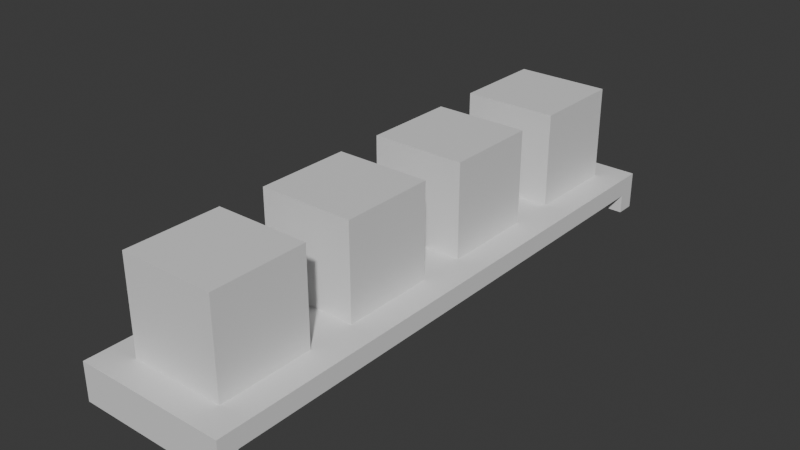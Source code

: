 # Source: DieHolder.blend  (saved by Blender 5.0.118; exported with 4.5.12 LTS)
import bpy
from mathutils import Matrix  # noqa: F401  (used for matrix-valued properties, if any)

bpy.ops.wm.read_factory_settings(use_empty=True)
scene = bpy.context.scene
scene.name = 'Scene'

# ---- collections
col_all = bpy.data.collections.new('All'); scene.collection.children.link(col_all)
col_0__support = bpy.data.collections.new('0° Support'); col_all.children.link(col_0__support)
col_dice = bpy.data.collections.new('Dice'); col_0__support.children.link(col_dice)
col_support = bpy.data.collections.new('Support'); col_0__support.children.link(col_support)

# ---- materials (node trees are filled in below, after node groups)
mat_material = bpy.data.materials.new('Material')
mat_material.alpha_threshold = 0.0
mat_material.use_backface_culling_lightprobe_volume = False
mat_material.roughness = 0.5
mat_material.line_color = (0.0, 0.0, 0.0, 1.0)
mat_material_002 = bpy.data.materials.new('Material.002')
mat_material_002.alpha_threshold = 0.0
mat_material_002.use_backface_culling_lightprobe_volume = False
mat_material_002.roughness = 0.5
mat_material_002.line_color = (0.0, 0.0, 0.0, 1.0)
mat_material_003 = bpy.data.materials.new('Material.003')
mat_material_003.alpha_threshold = 0.0
mat_material_003.use_backface_culling_lightprobe_volume = False
mat_material_003.roughness = 0.5
mat_material_003.line_color = (0.0, 0.0, 0.0, 1.0)
mat_material_004 = bpy.data.materials.new('Material.004')
mat_material_004.alpha_threshold = 0.0
mat_material_004.use_backface_culling_lightprobe_volume = False
mat_material_004.roughness = 0.5
mat_material_004.line_color = (0.0, 0.0, 0.0, 1.0)
mat_material_001 = bpy.data.materials.new('Material.001')
mat_material_001.alpha_threshold = 0.0
mat_material_001.use_backface_culling_lightprobe_volume = False
mat_material_001.roughness = 0.5
mat_material_001.line_color = (0.0, 0.0, 0.0, 1.0)
mat_material_005 = bpy.data.materials.new('Material.005')
mat_material_005.alpha_threshold = 0.0
mat_material_005.use_backface_culling_lightprobe_volume = False
mat_material_005.roughness = 0.5
mat_material_005.line_color = (0.0, 0.0, 0.0, 1.0)
mat_material_006 = bpy.data.materials.new('Material.006')
mat_material_006.alpha_threshold = 0.0
mat_material_006.use_backface_culling_lightprobe_volume = False
mat_material_006.roughness = 0.5
mat_material_006.line_color = (0.0, 0.0, 0.0, 1.0)

# ---- material node trees
mat_material.use_nodes = True; mat_material.node_tree.nodes.clear()
_N = mat_material.node_tree.nodes; _L = mat_material.node_tree.links
n0 = _N.new('ShaderNodeOutputMaterial'); n0.name = 'Material Output'; n0.location = (200, 100)
n1 = _N.new('ShaderNodeBsdfPrincipled'); n1.name = 'Principled BSDF'; n1.location = (-200, 100)
_L.new(n1.outputs[0], n0.inputs[0])
n0.is_active_output = True
mat_material_002.use_nodes = True; mat_material_002.node_tree.nodes.clear()
_N = mat_material_002.node_tree.nodes; _L = mat_material_002.node_tree.links
n0 = _N.new('ShaderNodeOutputMaterial'); n0.name = 'Material Output'; n0.location = (200, 100)
n1 = _N.new('ShaderNodeBsdfPrincipled'); n1.name = 'Principled BSDF'; n1.location = (-200, 100)
_L.new(n1.outputs[0], n0.inputs[0])
n0.is_active_output = True
mat_material_003.use_nodes = True; mat_material_003.node_tree.nodes.clear()
_N = mat_material_003.node_tree.nodes; _L = mat_material_003.node_tree.links
n0 = _N.new('ShaderNodeOutputMaterial'); n0.name = 'Material Output'; n0.location = (200, 100)
n1 = _N.new('ShaderNodeBsdfPrincipled'); n1.name = 'Principled BSDF'; n1.location = (-200, 100)
_L.new(n1.outputs[0], n0.inputs[0])
n0.is_active_output = True
mat_material_004.use_nodes = True; mat_material_004.node_tree.nodes.clear()
_N = mat_material_004.node_tree.nodes; _L = mat_material_004.node_tree.links
n0 = _N.new('ShaderNodeOutputMaterial'); n0.name = 'Material Output'; n0.location = (200, 100)
n1 = _N.new('ShaderNodeBsdfPrincipled'); n1.name = 'Principled BSDF'; n1.location = (-200, 100)
_L.new(n1.outputs[0], n0.inputs[0])
n0.is_active_output = True
mat_material_001.use_nodes = True; mat_material_001.node_tree.nodes.clear()
_N = mat_material_001.node_tree.nodes; _L = mat_material_001.node_tree.links
n0 = _N.new('ShaderNodeOutputMaterial'); n0.name = 'Material Output'; n0.location = (200, 100)
n1 = _N.new('ShaderNodeBsdfPrincipled'); n1.name = 'Principled BSDF'; n1.location = (-200, 100)
_L.new(n1.outputs[0], n0.inputs[0])
n0.is_active_output = True
mat_material_005.use_nodes = True; mat_material_005.node_tree.nodes.clear()
_N = mat_material_005.node_tree.nodes; _L = mat_material_005.node_tree.links
n0 = _N.new('ShaderNodeOutputMaterial'); n0.name = 'Material Output'; n0.location = (200, 100)
n1 = _N.new('ShaderNodeBsdfPrincipled'); n1.name = 'Principled BSDF'; n1.location = (-200, 100)
_L.new(n1.outputs[0], n0.inputs[0])
n0.is_active_output = True
mat_material_006.use_nodes = True; mat_material_006.node_tree.nodes.clear()
_N = mat_material_006.node_tree.nodes; _L = mat_material_006.node_tree.links
n0 = _N.new('ShaderNodeOutputMaterial'); n0.name = 'Material Output'; n0.location = (200, 100)
n1 = _N.new('ShaderNodeBsdfPrincipled'); n1.name = 'Principled BSDF'; n1.location = (-200, 100)
_L.new(n1.outputs[0], n0.inputs[0])
n0.is_active_output = True

# ---- world
world_world = bpy.data.worlds.new('World'); scene.world = world_world
world_world.use_nodes = True; world_world.node_tree.nodes.clear()
_N = world_world.node_tree.nodes; _L = world_world.node_tree.links
n0 = _N.new('ShaderNodeOutputWorld'); n0.name = 'World Output'; n0.location = (200, 100)
n1 = _N.new('ShaderNodeBackground'); n1.name = 'Background'; n1.location = (-200, 100)
n1.inputs[0].default_value = (0.05088, 0.05088, 0.05088, 1.0)
_L.new(n1.outputs[0], n0.inputs[0])
n0.is_active_output = True
world_world.color = (0.05088, 0.05088, 0.05088)
world_world.sun_shadow_jitter_overblur = 0.0

# ---- meshes
me_cube_001 = bpy.data.meshes.new('Cube.001')
me_cube_001.from_pydata([(1.0, 1.0, 1.0), (1.0, 1.0, -1.0), (1.0, -1.0, 1.0), (1.0, -1.0, -1.0), (-1.0, 1.0, 1.0), (-1.0, 1.0, -1.0), (-1.0, -1.0, 1.0), (-1.0, -1.0, -1.0)], [], [(0, 4, 6, 2), (3, 2, 6, 7), (7, 6, 4, 5), (5, 1, 3, 7), (1, 0, 2, 3), (5, 4, 0, 1)])
_uv = me_cube_001.uv_layers.new(name='UVMap')
_uv.uv.foreach_set('vector', [0.625, 0.5, 0.875, 0.5, 0.875, 0.75, 0.625, 0.75, 0.375, 0.75, 0.625, 0.75, 0.625, 1.0, 0.375, 1.0, 0.375, 0.0, 0.625, 0.0, 0.625, 0.25, 0.375, 0.25, 0.125, 0.5, 0.375, 0.5, 0.375, 0.75, 0.125, 0.75, 0.375, 0.5, 0.625, 0.5, 0.625, 0.75, 0.375, 0.75, 0.375, 0.25, 0.625, 0.25, 0.625, 0.5, 0.375, 0.5])
me_cube_001.materials.append(mat_material)
me_cube_001.use_mirror_vertex_groups = False
me_cube_001.update()
me_cube_002 = bpy.data.meshes.new('Cube.002')
me_cube_002.from_pydata([(1.0, 1.0, 1.0), (1.0, 1.0, -1.0), (1.0, -1.0, 1.0), (1.0, -1.0, -1.0), (-1.0, 1.0, 1.0), (-1.0, 1.0, -1.0), (-1.0, -1.0, 1.0), (-1.0, -1.0, -1.0)], [], [(0, 4, 6, 2), (3, 2, 6, 7), (7, 6, 4, 5), (5, 1, 3, 7), (1, 0, 2, 3), (5, 4, 0, 1)])
_uv = me_cube_002.uv_layers.new(name='UVMap')
_uv.uv.foreach_set('vector', [0.625, 0.5, 0.875, 0.5, 0.875, 0.75, 0.625, 0.75, 0.375, 0.75, 0.625, 0.75, 0.625, 1.0, 0.375, 1.0, 0.375, 0.0, 0.625, 0.0, 0.625, 0.25, 0.375, 0.25, 0.125, 0.5, 0.375, 0.5, 0.375, 0.75, 0.125, 0.75, 0.375, 0.5, 0.625, 0.5, 0.625, 0.75, 0.375, 0.75, 0.375, 0.25, 0.625, 0.25, 0.625, 0.5, 0.375, 0.5])
me_cube_002.materials.append(mat_material_002)
me_cube_002.use_mirror_vertex_groups = False
me_cube_002.update()
me_cube_003 = bpy.data.meshes.new('Cube.003')
me_cube_003.from_pydata([(1.0, 1.0, 1.0), (1.0, 1.0, -1.0), (1.0, -1.0, 1.0), (1.0, -1.0, -1.0), (-1.0, 1.0, 1.0), (-1.0, 1.0, -1.0), (-1.0, -1.0, 1.0), (-1.0, -1.0, -1.0)], [], [(0, 4, 6, 2), (3, 2, 6, 7), (7, 6, 4, 5), (5, 1, 3, 7), (1, 0, 2, 3), (5, 4, 0, 1)])
_uv = me_cube_003.uv_layers.new(name='UVMap')
_uv.uv.foreach_set('vector', [0.625, 0.5, 0.875, 0.5, 0.875, 0.75, 0.625, 0.75, 0.375, 0.75, 0.625, 0.75, 0.625, 1.0, 0.375, 1.0, 0.375, 0.0, 0.625, 0.0, 0.625, 0.25, 0.375, 0.25, 0.125, 0.5, 0.375, 0.5, 0.375, 0.75, 0.125, 0.75, 0.375, 0.5, 0.625, 0.5, 0.625, 0.75, 0.375, 0.75, 0.375, 0.25, 0.625, 0.25, 0.625, 0.5, 0.375, 0.5])
me_cube_003.materials.append(mat_material_003)
me_cube_003.use_mirror_vertex_groups = False
me_cube_003.update()
me_cube_004 = bpy.data.meshes.new('Cube.004')
me_cube_004.from_pydata([(1.0, 1.0, 1.0), (1.0, 1.0, -1.0), (1.0, -1.0, 1.0), (1.0, -1.0, -1.0), (-1.0, 1.0, 1.0), (-1.0, 1.0, -1.0), (-1.0, -1.0, 1.0), (-1.0, -1.0, -1.0)], [], [(0, 4, 6, 2), (3, 2, 6, 7), (7, 6, 4, 5), (5, 1, 3, 7), (1, 0, 2, 3), (5, 4, 0, 1)])
_uv = me_cube_004.uv_layers.new(name='UVMap')
_uv.uv.foreach_set('vector', [0.625, 0.5, 0.875, 0.5, 0.875, 0.75, 0.625, 0.75, 0.375, 0.75, 0.625, 0.75, 0.625, 1.0, 0.375, 1.0, 0.375, 0.0, 0.625, 0.0, 0.625, 0.25, 0.375, 0.25, 0.125, 0.5, 0.375, 0.5, 0.375, 0.75, 0.125, 0.75, 0.375, 0.5, 0.625, 0.5, 0.625, 0.75, 0.375, 0.75, 0.375, 0.25, 0.625, 0.25, 0.625, 0.5, 0.375, 0.5])
me_cube_004.materials.append(mat_material_004)
me_cube_004.use_mirror_vertex_groups = False
me_cube_004.update()
me_cube = bpy.data.meshes.new('Cube')
me_cube.from_pydata([(1.0, 1.0, 1.0), (1.0, 1.0, -1.0), (1.0, -1.0, 1.0), (1.0, -1.0, -1.0), (-1.0, 1.0, 1.0), (-1.0, 1.0, -1.0), (-1.0, -1.0, 1.0), (-1.0, -1.0, -1.0)], [], [(0, 4, 6, 2), (3, 2, 6, 7), (7, 6, 4, 5), (5, 1, 3, 7), (1, 0, 2, 3), (5, 4, 0, 1)])
_uv = me_cube.uv_layers.new(name='UVMap')
_uv.uv.foreach_set('vector', [0.625, 0.5, 0.875, 0.5, 0.875, 0.75, 0.625, 0.75, 0.375, 0.75, 0.625, 0.75, 0.625, 1.0, 0.375, 1.0, 0.375, 0.0, 0.625, 0.0, 0.625, 0.25, 0.375, 0.25, 0.125, 0.5, 0.375, 0.5, 0.375, 0.75, 0.125, 0.75, 0.375, 0.5, 0.625, 0.5, 0.625, 0.75, 0.375, 0.75, 0.375, 0.25, 0.625, 0.25, 0.625, 0.5, 0.375, 0.5])
me_cube.materials.append(mat_material_001)
me_cube.use_mirror_vertex_groups = False
me_cube.update()
me_cube_005 = bpy.data.meshes.new('Cube.005')
me_cube_005.from_pydata([(1.0, 1.0, 1.0), (1.0, 1.0, -1.0), (1.0, -1.0, 1.0), (1.0, -1.0, -1.0), (-1.0, 1.0, 1.0), (-1.0, 1.0, -1.0), (-1.0, -1.0, 1.0), (-1.0, -1.0, -1.0)], [], [(0, 4, 6, 2), (3, 2, 6, 7), (7, 6, 4, 5), (5, 1, 3, 7), (1, 0, 2, 3), (5, 4, 0, 1)])
_uv = me_cube_005.uv_layers.new(name='UVMap')
_uv.uv.foreach_set('vector', [0.625, 0.5, 0.875, 0.5, 0.875, 0.75, 0.625, 0.75, 0.375, 0.75, 0.625, 0.75, 0.625, 1.0, 0.375, 1.0, 0.375, 0.0, 0.625, 0.0, 0.625, 0.25, 0.375, 0.25, 0.125, 0.5, 0.375, 0.5, 0.375, 0.75, 0.125, 0.75, 0.375, 0.5, 0.625, 0.5, 0.625, 0.75, 0.375, 0.75, 0.375, 0.25, 0.625, 0.25, 0.625, 0.5, 0.375, 0.5])
me_cube_005.materials.append(mat_material_005)
me_cube_005.use_mirror_vertex_groups = False
me_cube_005.update()
me_cube_006 = bpy.data.meshes.new('Cube.006')
me_cube_006.from_pydata([(1.0, 1.0, 1.0), (1.0, 1.0, -1.0), (1.0, -1.0, 1.0), (1.0, -1.0, -1.0), (-1.0, 1.0, 1.0), (-1.0, 1.0, -1.0), (-1.0, -1.0, 1.0), (-1.0, -1.0, -1.0)], [], [(0, 4, 6, 2), (3, 2, 6, 7), (7, 6, 4, 5), (5, 1, 3, 7), (1, 0, 2, 3), (5, 4, 0, 1)])
_uv = me_cube_006.uv_layers.new(name='UVMap')
_uv.uv.foreach_set('vector', [0.625, 0.5, 0.875, 0.5, 0.875, 0.75, 0.625, 0.75, 0.375, 0.75, 0.625, 0.75, 0.625, 1.0, 0.375, 1.0, 0.375, 0.0, 0.625, 0.0, 0.625, 0.25, 0.375, 0.25, 0.125, 0.5, 0.375, 0.5, 0.375, 0.75, 0.125, 0.75, 0.375, 0.5, 0.625, 0.5, 0.625, 0.75, 0.375, 0.75, 0.375, 0.25, 0.625, 0.25, 0.625, 0.5, 0.375, 0.5])
me_cube_006.materials.append(mat_material_006)
me_cube_006.use_mirror_vertex_groups = False
me_cube_006.update()

# ---- objects
ob_die1 = bpy.data.objects.new('Die1', me_cube_001)
ob_die2 = bpy.data.objects.new('Die2', me_cube_002)
ob_die3 = bpy.data.objects.new('Die3', me_cube_003)
ob_die4 = bpy.data.objects.new('Die4', me_cube_004)
ob_support = bpy.data.objects.new('Support', me_cube)
ob_support_left = bpy.data.objects.new('Support Left', me_cube_005)
ob_support_right = bpy.data.objects.new('Support Right', me_cube_006)

# ---- transforms, parenting, visibility, modifiers, constraints
ob_die1.location = (0.0, 2.25, 0.9)
ob_die1.scale = (0.5, 0.5, 0.5)
ob_die1.lock_rotations_4d = False
ob_die1.empty_display_type = 'ARROWS'
ob_die1.lineart.crease_threshold = 0.0
ob_die2.location = (0.0, 0.75, 0.9)
ob_die2.scale = (0.5, 0.5, 0.5)
ob_die2.lock_rotations_4d = False
ob_die2.empty_display_type = 'ARROWS'
ob_die2.lineart.crease_threshold = 0.0
ob_die3.location = (0.0, -0.75, 0.9)
ob_die3.scale = (0.5, 0.5, 0.5)
ob_die3.lock_rotations_4d = False
ob_die3.empty_display_type = 'ARROWS'
ob_die3.lineart.crease_threshold = 0.0
ob_die4.location = (0.0, -2.25, 0.9)
ob_die4.scale = (0.5, 0.5, 0.5)
ob_die4.lock_rotations_4d = False
ob_die4.empty_display_type = 'ARROWS'
ob_die4.lineart.crease_threshold = 0.0
ob_support.location = (0.0, 0.0, 0.3)
ob_support.scale = (0.8, 3.05, 0.1)
ob_support.lock_rotations_4d = False
ob_support.empty_display_type = 'ARROWS'
ob_support.lineart.crease_threshold = 0.0
ob_support_left.location = (0.0, 2.95, 0.1)
ob_support_left.scale = (0.8, 0.1, 0.1)
ob_support_left.lock_rotations_4d = False
ob_support_left.empty_display_type = 'ARROWS'
ob_support_left.lineart.crease_threshold = 0.0
ob_support_right.location = (0.0, -2.95, 0.1)
ob_support_right.scale = (0.8, 0.1, 0.1)
ob_support_right.lock_rotations_4d = False
ob_support_right.empty_display_type = 'ARROWS'
ob_support_right.lineart.crease_threshold = 0.0

# ---- collection membership
col_dice.objects.link(ob_die1)
col_dice.objects.link(ob_die2)
col_dice.objects.link(ob_die3)
col_dice.objects.link(ob_die4)
col_support.objects.link(ob_support)
col_support.objects.link(ob_support_left)
col_support.objects.link(ob_support_right)

# ---- scene / render settings (as saved in the file)
scene.frame_start = 1; scene.frame_end = 250; scene.frame_set(104)
scene.render.engine = 'BLENDER_EEVEE_NEXT'
scene.render.bake_bias = 0.0
scene.render.bake_samples = 0
scene.cycles.sampling_pattern = 'TABULATED_SOBOL'
scene.eevee.use_volume_custom_range = False
bpy.context.view_layer.update()

# ---- added for rendering (the .blend has no active camera and no usable light): camera, sun
cam_auto = bpy.data.cameras.new('AutoCamera')
cam_auto.lens = 50.0
cam_auto.sensor_width = 36.0
cam_auto.clip_end = 1000.0
ob_auto_camera = bpy.data.objects.new('AutoCamera', cam_auto)
scene.collection.objects.link(ob_auto_camera)
ob_auto_camera.location = (5.97684, -7.1722, 5.48147)
ob_auto_camera.rotation_euler = (1.09748, -7.21219e-08, 0.694738)
scene.camera = ob_auto_camera
light_auto_sun = bpy.data.lights.new('AutoSun', 'SUN')
light_auto_sun.energy = 3.0
light_auto_sun.angle = 0.0523599
ob_auto_sun = bpy.data.objects.new('AutoSun', light_auto_sun)
scene.collection.objects.link(ob_auto_sun)
ob_auto_sun.rotation_euler = (0.872665, 0.174533, 0.523599)
bpy.context.view_layer.update()
